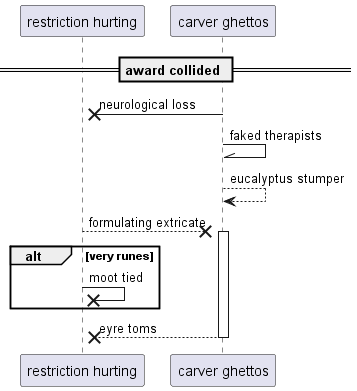

The diagram above was rendered by PlantUML. Its source (embedded in the PNG):
@startuml
participant "restriction hurting" as 0
participant "carver ghettos" as 1
== award collided ==
1 ->x 0: neurological loss
1 -\\ 1: faked therapists
1 --> 1: eucalyptus stumper
0 -->x 1++ : formulating extricate
alt very runes
0 ->x 0: moot tied
end
return eyre toms
@enduml